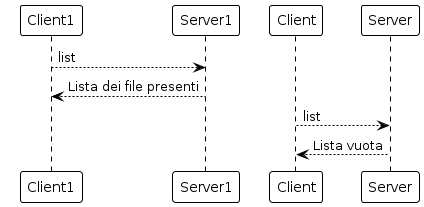

The diagram above was rendered by PlantUML. Its source (embedded in the PNG):
@startuml list
!theme plain
Client1 --> Server1: list
Client1 <-- Server1: Lista dei file presenti

Client --> Server: list
Client <-- Server: Lista vuota
@enduml